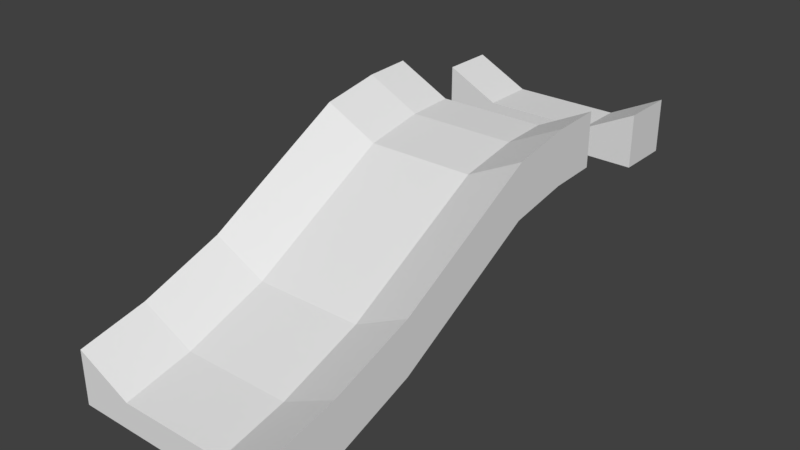 # Source: TileRamp4.blend  (saved by Blender 2.78.0; exported with 4.5.12 LTS)
import bpy
from mathutils import Matrix  # noqa: F401  (used for matrix-valued properties, if any)

bpy.ops.wm.read_factory_settings(use_empty=True)
scene = bpy.context.scene
scene.name = 'Scene'

# ---- collections
col_collection_1 = bpy.data.collections.new('Collection 1'); scene.collection.children.link(col_collection_1)

# ---- world
world_world = bpy.data.worlds.new('World'); scene.world = world_world
world_world.color = (0.05088, 0.05088, 0.05088)
world_world.use_sun_shadow = False
world_world.sun_shadow_jitter_overblur = 0.0
world_world.cycles.sampling_method = 'MANUAL'

# ---- meshes
me_cube_001 = bpy.data.meshes.new('Cube.001')
me_cube_001.from_pydata([(-10.0, -25.0, -5.0), (-10.0, -25.0, -4.768e-07), (-10.0, 25.0, 5.0), (-10.0, 25.0, 10.0), (10.0, -25.0, -5.0), (10.0, -25.0, -4.768e-07), (10.0, 25.0, 5.0), (10.0, 25.0, 10.0), (5.0, 25.0, 5.0), (-5.0, 25.0, 5.0), (-5.0, 25.0, 7.5), (5.0, 25.0, 7.5), (-5.0, -25.0, -5.0), (5.0, -25.0, -5.0), (5.0, -25.0, -2.5), (-5.0, -25.0, -2.5), (-10.0, 20.0, 10.0), (-10.0, 20.0, 5.0), (-5.0, 20.0, 5.0), (5.0, 20.0, 7.5), (10.0, 20.0, 10.0), (10.0, 20.0, 5.0), (5.0, 20.0, 5.0), (-5.0, 20.0, 7.5), (-10.0, -18.84, -3.687), (-10.0, -18.84, 1.313), (10.0, -18.84, 1.313), (10.0, -18.84, -3.687), (5.0, -18.84, -3.687), (-5.0, -18.84, -1.187), (-5.0, -18.84, -3.687), (5.0, -18.84, -1.187), (-10.0, -11.13, -0.9786), (-10.0, -11.13, 4.021), (10.0, -11.13, 4.021), (10.0, -11.13, -0.9786), (5.0, -11.13, -0.9786), (-5.0, -11.13, 1.521), (-5.0, -11.13, -0.9786), (5.0, -11.13, 1.521), (-10.0, -4.4, 2.715), (-10.0, -4.4, 7.715), (10.0, -4.4, 7.715), (10.0, -4.4, 2.715), (5.0, -4.4, 2.715), (-5.0, -4.4, 5.215), (-5.0, -4.4, 2.715), (5.0, -4.4, 5.215), (-10.0, 2.493, 6.49), (-10.0, 2.493, 11.49), (10.0, 2.493, 11.49), (10.0, 2.493, 6.49), (5.0, 2.493, 6.49), (-5.0, 2.493, 8.99), (-5.0, 2.493, 6.49), (5.0, 2.493, 8.99), (-10.0, 8.074, 7.475), (-10.0, 8.074, 12.47), (10.0, 8.074, 12.47), (10.0, 8.074, 7.475), (5.0, 8.074, 7.475), (-5.0, 8.074, 9.975), (-5.0, 8.074, 7.475), (5.0, 8.074, 9.975), (-10.0, 12.42, 7.639), (-10.0, 12.42, 12.64), (10.0, 12.42, 12.64), (10.0, 12.42, 7.639), (5.0, 12.42, 7.639), (-5.0, 12.42, 10.14), (-5.0, 12.42, 7.639), (5.0, 12.42, 10.14)], [], [(11, 7, 20, 19), (8, 6, 7, 11), (8, 9, 18, 22), (12, 0, 1, 15), (9, 2, 17, 18), (10, 11, 19, 23), (7, 6, 21, 20), (18, 23, 19, 22), (17, 16, 23, 18), (22, 19, 20, 21), (4, 13, 14, 5), (13, 12, 15, 14), (2, 9, 10, 3), (9, 8, 11, 10), (3, 10, 23, 16), (2, 3, 16, 17), (6, 8, 22, 21), (27, 26, 34, 35), (29, 25, 33, 37), (30, 28, 36, 38), (13, 4, 27, 28), (14, 15, 29, 31), (12, 13, 28, 30), (15, 1, 25, 29), (4, 5, 26, 27), (5, 14, 31, 26), (0, 12, 30, 24), (1, 0, 24, 25), (37, 33, 41, 45), (38, 36, 44, 46), (39, 37, 45, 47), (26, 31, 39, 34), (24, 30, 38, 32), (28, 27, 35, 36), (25, 24, 32, 33), (31, 29, 37, 39), (41, 40, 48, 49), (44, 43, 51, 52), (40, 46, 54, 48), (35, 34, 42, 43), (34, 39, 47, 42), (32, 38, 46, 40), (36, 35, 43, 44), (33, 32, 40, 41), (52, 51, 59, 60), (48, 54, 62, 56), (50, 55, 63, 58), (47, 45, 53, 55), (46, 44, 52, 54), (45, 41, 49, 53), (43, 42, 50, 51), (42, 47, 55, 50), (59, 58, 66, 67), (61, 57, 65, 69), (62, 60, 68, 70), (49, 48, 56, 57), (55, 53, 61, 63), (54, 52, 60, 62), (53, 49, 57, 61), (51, 50, 58, 59), (70, 69, 65, 64), (67, 66, 71, 68), (68, 71, 69, 70), (58, 63, 71, 66), (56, 62, 70, 64), (60, 59, 67, 68), (57, 56, 64, 65), (63, 61, 69, 71)])
me_cube_001.use_remesh_preserve_volume = False
me_cube_001.use_remesh_preserve_attributes = False
me_cube_001.use_mirror_x = True
me_cube_001.update()

# ---- objects
ob_cube = bpy.data.objects.new('Cube', me_cube_001)

# ---- transforms, parenting, visibility, modifiers, constraints
ob_cube.location = (0.0, 0.0, 0.0)
ob_cube.lineart.crease_threshold = 0.0
ob_cube.use_mesh_mirror_x = True

# ---- collection membership
col_collection_1.objects.link(ob_cube)

# ---- scene / render settings (as saved in the file)
scene.frame_start = 1; scene.frame_end = 250; scene.frame_set(1)
scene.render.engine = 'BLENDER_EEVEE_NEXT'
scene.render.resolution_percentage = 50
scene.render.dither_intensity = 0.0
scene.cycles.use_denoising = False
scene.cycles.samples = 128
scene.cycles.sampling_pattern = 'TABULATED_SOBOL'
scene.cycles.light_sampling_threshold = 0.0
scene.cycles.use_adaptive_sampling = False
scene.cycles.use_light_tree = False
scene.cycles.blur_glossy = 0.0
scene.cycles.sample_clamp_indirect = 0.0
scene.view_settings.view_transform = 'Standard'
bpy.context.view_layer.update()

# ---- added for rendering (the .blend has no active camera and no usable light): camera, sun
cam_auto = bpy.data.cameras.new('AutoCamera')
cam_auto.lens = 50.0
cam_auto.sensor_width = 36.0
cam_auto.clip_end = 1000.0
ob_auto_camera = bpy.data.objects.new('AutoCamera', cam_auto)
scene.collection.objects.link(ob_auto_camera)
ob_auto_camera.location = (52.4295, -62.9154, 45.763)
ob_auto_camera.rotation_euler = (1.09748, -7.21219e-08, 0.694738)
scene.camera = ob_auto_camera
light_auto_sun = bpy.data.lights.new('AutoSun', 'SUN')
light_auto_sun.energy = 3.0
light_auto_sun.angle = 0.0523599
ob_auto_sun = bpy.data.objects.new('AutoSun', light_auto_sun)
scene.collection.objects.link(ob_auto_sun)
ob_auto_sun.rotation_euler = (0.872665, 0.174533, 0.523599)
bpy.context.view_layer.update()

